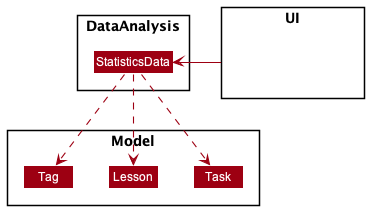

The diagram above was rendered by PlantUML. Its source (embedded in the PNG):
@startuml
!include style.puml
skinparam arrowThickness 1.1
skinparam arrowColor MODEL_COLOR
skinparam classBackgroundColor MODEL_COLOR

package DataAnalysis {
    Class StatisticsData
}

package Model {
    Class Task
    Class Lesson
    Class Tag
}

package UI {
Class HiddenLogic #FFFFFF
}

StatisticsData ..> Task
StatisticsData ..> Lesson
StatisticsData ..> Tag
UI -left-> StatisticsData
@enduml